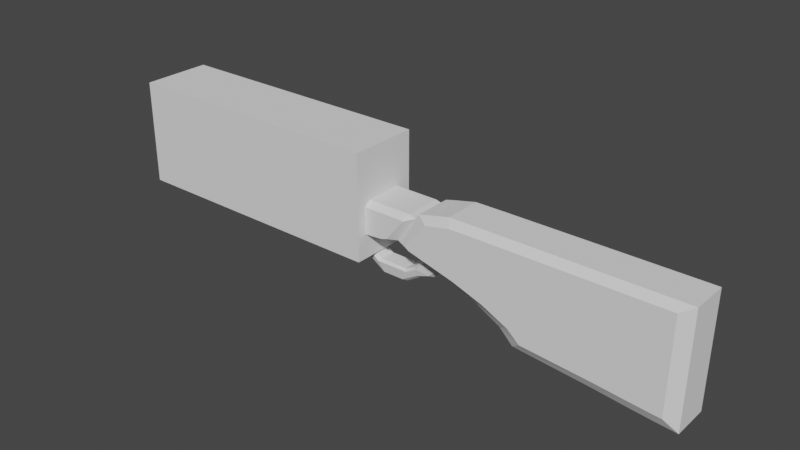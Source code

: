 # Source: magic_bullet.blend  (saved by Blender 3.3.6; exported with 4.5.12 LTS)
import bpy
from mathutils import Matrix  # noqa: F401  (used for matrix-valued properties, if any)

bpy.ops.wm.read_factory_settings(use_empty=True)
scene = bpy.context.scene
scene.name = 'Scene'

# ---- collections
col_collection = bpy.data.collections.new('Collection'); scene.collection.children.link(col_collection)

# ---- world
world_world = bpy.data.worlds.new('World'); scene.world = world_world
world_world.use_nodes = True; world_world.node_tree.nodes.clear()
_N = world_world.node_tree.nodes; _L = world_world.node_tree.links
n0 = _N.new('ShaderNodeOutputWorld'); n0.name = 'World Output'; n0.location = (300, 300)
n1 = _N.new('ShaderNodeBackground'); n1.name = 'Background'; n1.location = (10, 300)
n1.inputs[0].default_value = (0.05088, 0.05088, 0.05088, 1.0)
_L.new(n1.outputs[0], n0.inputs[0])
n0.is_active_output = True
world_world.color = (0.05088, 0.05088, 0.05088)
world_world.use_sun_shadow = False
world_world.sun_shadow_jitter_overblur = 0.0

# ---- meshes
me_cube_001 = bpy.data.meshes.new('Cube.001')
me_cube_001.from_pydata([(0.9334, -0.4895, -1.231), (0.9395, -0.4895, 0.7155), (0.9334, 0.4895, -1.231), (0.9395, 0.4895, 0.7155), (-0.376, 0.3667, 0.02275), (-0.2639, 0.3667, 0.6944), (-0.376, -0.3667, 0.02275), (-0.2639, -0.3667, 0.6944), (0.2921, 0.4895, 0.7155), (0.2843, -0.4895, -0.9978), (0.2843, 0.4895, -0.9978), (0.2921, -0.4895, 0.7155), (0.09569, 0.4895, -0.5123), (0.04316, -0.4895, 0.7155), (0.04316, 0.4895, 0.7155), (0.09569, -0.4895, -0.5123), (0.7522, 0.4895, 0.7155), (0.7711, -0.4895, -1.173), (0.7711, 0.4895, -1.173), (0.7522, -0.4895, 0.7155), (0.8761, 0.4895, 0.7155), (0.8911, -0.4895, -1.219), (0.8911, 0.4895, -1.219), (0.8761, -0.4895, 0.7155), (0.6442, 0.4895, -1.12), (0.6261, -0.4895, 0.7155), (0.6261, 0.4895, 0.7155), (0.6442, -0.4895, -1.12), (0.1671, 0.4895, 0.7155), (0.2245, -0.4895, -0.774), (0.2245, 0.4895, -0.774), (0.1671, -0.4895, 0.7155), (-0.0575, 0.4895, -0.2892), (-0.08155, -0.4895, 0.7115), (-0.08155, 0.4895, 0.7115), (-0.0575, -0.4895, -0.2892), (-0.2943, 0.4895, -0.02445), (-0.1875, -0.4895, 0.6195), (-0.1875, 0.4895, 0.6195), (-0.2943, -0.4895, -0.02445), (0.8761, 0.3667, 0.8589), (1.0, 0.3667, 0.8589), (0.9935, 0.3667, -1.476), (1.0, -0.3667, 0.8589), (0.9935, -0.3667, -1.476), (0.8698, -0.3667, -1.435), (-0.3483, 0.3667, -0.06329), (-0.2315, -0.3667, 0.7319), (-0.3141, 0.4895, 0.03031), (0.1671, 0.3667, 0.8589), (-0.2072, -0.4895, 0.5993), (-0.3141, -0.4895, 0.03031), (-0.2072, 0.4895, 0.5993), (0.2921, 0.3667, 0.8589), (0.1671, -0.3667, -0.8974), (0.233, -0.3667, -1.175), (0.6205, 0.3667, -1.323), (0.233, 0.3667, -1.175), (0.6261, -0.3667, 0.8589), (0.2921, -0.3667, 0.8589), (0.1671, 0.3667, -0.8974), (0.04208, 0.3667, -0.6115), (0.1671, -0.3667, 0.8589), (0.04208, -0.3667, 0.8589), (-0.107, 0.3667, 0.8536), (0.04208, 0.3667, 0.8589), (-0.107, -0.3667, -0.367), (0.04208, -0.3667, -0.6115), (0.6261, 0.3667, 0.8589), (0.7522, 0.3667, 0.8589), (0.6205, -0.3667, -1.323), (0.7462, -0.3667, -1.382), (0.8698, 0.3667, -1.435), (0.7462, 0.3667, -1.382), (0.8761, -0.3667, 0.8589), (0.7522, -0.3667, 0.8589), (-0.107, 0.3667, -0.367), (-0.107, -0.3667, 0.8536), (-0.2315, 0.3667, 0.7319), (-0.3483, -0.3667, -0.06329)], [], [(22, 20, 3, 2), (42, 41, 43, 44), (72, 42, 44, 45), (78, 5, 7, 47), (39, 37, 50, 51), (27, 25, 11, 9), (68, 53, 59, 58), (60, 57, 55, 54), (30, 28, 8, 10), (32, 34, 14, 12), (76, 61, 67, 66), (29, 31, 13, 15), (49, 65, 63, 62), (40, 69, 75, 74), (21, 23, 19, 17), (56, 73, 71, 70), (24, 26, 16, 18), (0, 1, 23, 21), (41, 40, 74, 43), (73, 72, 45, 71), (18, 16, 20, 22), (10, 8, 26, 24), (57, 56, 70, 55), (69, 68, 58, 75), (17, 19, 25, 27), (53, 49, 62, 59), (9, 11, 31, 29), (12, 14, 28, 30), (61, 60, 54, 67), (46, 76, 66, 79), (36, 38, 34, 32), (15, 13, 33, 35), (65, 64, 77, 63), (48, 52, 38, 36), (4, 46, 79, 6), (35, 33, 37, 39), (64, 78, 47, 77), (3, 20, 40, 41), (2, 3, 41, 42), (1, 0, 44, 43), (0, 21, 45, 44), (48, 36, 46, 4), (50, 37, 47, 7), (51, 50, 7, 6), (52, 48, 4, 5), (8, 28, 49, 53), (9, 29, 54, 55), (10, 24, 56, 57), (11, 25, 58, 59), (12, 30, 60, 61), (13, 31, 62, 63), (14, 34, 64, 65), (15, 35, 66, 67), (16, 26, 68, 69), (17, 27, 70, 71), (18, 22, 72, 73), (19, 23, 74, 75), (20, 16, 69, 40), (21, 17, 71, 45), (22, 2, 42, 72), (23, 1, 43, 74), (24, 18, 73, 56), (25, 19, 75, 58), (26, 8, 53, 68), (27, 9, 55, 70), (28, 14, 65, 49), (29, 15, 67, 54), (30, 10, 57, 60), (31, 11, 59, 62), (32, 12, 61, 76), (33, 13, 63, 77), (34, 38, 78, 64), (35, 39, 79, 66), (36, 32, 76, 46), (37, 33, 77, 47), (38, 52, 5, 78), (39, 51, 6, 79)])
_uv = me_cube_001.uv_layers.new(name='UVMap')
_uv.uv.foreach_set('vector', [0.3819, 0.4872, 0.6184, 0.4845, 0.6185, 0.4925, 0.3818, 0.4925, 0.375, 0.5, 0.625, 0.5, 0.625, 0.75, 0.375, 0.75, 0.3595, 0.5, 0.375, 0.5, 0.375, 0.75, 0.3595, 0.75, 0.7468, 0.5, 0.75, 0.5, 0.75, 0.75, 0.7468, 0.75, 0.4151, 0.8678, 0.6039, 0.867, 0.5937, 0.868, 0.4166, 0.8702, 0.3823, 0.7958, 0.6181, 0.7967, 0.6176, 0.8123, 0.3827, 0.8105, 0.6717, 0.5, 0.6875, 0.5, 0.6875, 0.75, 0.6717, 0.75, 0.2969, 0.5, 0.3125, 0.5, 0.3125, 0.75, 0.2969, 0.75, 0.4039, 0.4339, 0.6164, 0.4219, 0.6176, 0.4376, 0.4028, 0.4479, 0.3934, 0.3933, 0.6092, 0.393, 0.6148, 0.4064, 0.3937, 0.4119, 0.2656, 0.5, 0.2812, 0.5, 0.2812, 0.75, 0.2656, 0.75, 0.3955, 0.8209, 0.6164, 0.8281, 0.6148, 0.8436, 0.3971, 0.837, 0.7031, 0.5, 0.7188, 0.5, 0.7188, 0.75, 0.7031, 0.75, 0.6405, 0.5, 0.656, 0.5, 0.656, 0.75, 0.6405, 0.75, 0.3821, 0.7628, 0.6184, 0.7655, 0.6183, 0.781, 0.3823, 0.7779, 0.3283, 0.5, 0.344, 0.5, 0.344, 0.75, 0.3283, 0.75, 0.3826, 0.4562, 0.6181, 0.4533, 0.6183, 0.469, 0.3824, 0.4721, 0.3818, 0.7575, 0.6185, 0.7575, 0.6184, 0.7655, 0.3821, 0.7628, 0.625, 0.5, 0.6405, 0.5, 0.6405, 0.75, 0.625, 0.75, 0.344, 0.5, 0.3595, 0.5, 0.3595, 0.75, 0.344, 0.75, 0.3824, 0.4721, 0.6183, 0.469, 0.6184, 0.4845, 0.3819, 0.4872, 0.4028, 0.4479, 0.6176, 0.4376, 0.6181, 0.4533, 0.3826, 0.4562, 0.3125, 0.5, 0.3283, 0.5, 0.3283, 0.75, 0.3125, 0.75, 0.656, 0.5, 0.6717, 0.5, 0.6717, 0.75, 0.656, 0.75, 0.3823, 0.7779, 0.6183, 0.781, 0.6181, 0.7967, 0.3823, 0.7958, 0.6875, 0.5, 0.7031, 0.5, 0.7031, 0.75, 0.6875, 0.75, 0.3827, 0.8105, 0.6176, 0.8123, 0.6164, 0.8281, 0.3955, 0.8209, 0.3937, 0.4119, 0.6148, 0.4064, 0.6164, 0.4219, 0.4039, 0.4339, 0.2812, 0.5, 0.2969, 0.5, 0.2969, 0.75, 0.2812, 0.75, 0.2532, 0.5, 0.2656, 0.5, 0.2656, 0.75, 0.2532, 0.75, 0.3971, 0.3807, 0.5959, 0.3839, 0.6092, 0.393, 0.3934, 0.3933, 0.3971, 0.837, 0.6148, 0.8436, 0.6092, 0.857, 0.3934, 0.8567, 0.7188, 0.5, 0.7344, 0.5, 0.7344, 0.75, 0.7188, 0.75, 0.4166, 0.3798, 0.5937, 0.382, 0.5959, 0.3839, 0.3971, 0.3807, 0.25, 0.5, 0.2532, 0.5, 0.2532, 0.75, 0.25, 0.75, 0.3934, 0.8567, 0.6092, 0.857, 0.6039, 0.867, 0.4151, 0.8678, 0.7344, 0.5, 0.7468, 0.5, 0.7468, 0.75, 0.7344, 0.75, 0.6185, 0.4925, 0.6184, 0.4845, 0.625, 0.4845, 0.625, 0.5, 0.3818, 0.4925, 0.6185, 0.4925, 0.625, 0.5, 0.375, 0.5, 0.6185, 0.7575, 0.3818, 0.7575, 0.375, 0.75, 0.625, 0.75, 0.3818, 0.7575, 0.3821, 0.7628, 0.375, 0.7655, 0.375, 0.75, 0.4166, 0.3798, 0.3971, 0.3807, 0.375, 0.3782, 0.375, 0.375, 0.5937, 0.868, 0.6039, 0.867, 0.625, 0.8718, 0.625, 0.875, 0.4166, 0.8702, 0.5937, 0.868, 0.625, 0.875, 0.375, 0.875, 0.5937, 0.382, 0.4166, 0.3798, 0.375, 0.375, 0.625, 0.375, 0.6176, 0.4376, 0.6164, 0.4219, 0.625, 0.4219, 0.625, 0.4375, 0.3827, 0.8105, 0.3955, 0.8209, 0.375, 0.8281, 0.375, 0.8125, 0.4028, 0.4479, 0.3826, 0.4562, 0.375, 0.4533, 0.375, 0.4375, 0.6176, 0.8123, 0.6181, 0.7967, 0.625, 0.7967, 0.625, 0.8125, 0.3937, 0.4119, 0.4039, 0.4339, 0.375, 0.4219, 0.375, 0.4062, 0.6148, 0.8436, 0.6164, 0.8281, 0.625, 0.8281, 0.625, 0.8438, 0.6148, 0.4064, 0.6092, 0.393, 0.625, 0.3906, 0.625, 0.4062, 0.3971, 0.837, 0.3934, 0.8567, 0.375, 0.8594, 0.375, 0.8438, 0.6183, 0.469, 0.6181, 0.4533, 0.625, 0.4533, 0.625, 0.469, 0.3823, 0.7779, 0.3823, 0.7958, 0.375, 0.7967, 0.375, 0.781, 0.3824, 0.4721, 0.3819, 0.4872, 0.375, 0.4845, 0.375, 0.469, 0.6183, 0.781, 0.6184, 0.7655, 0.625, 0.7655, 0.625, 0.781, 0.6184, 0.4845, 0.6183, 0.469, 0.625, 0.469, 0.625, 0.4845, 0.3821, 0.7628, 0.3823, 0.7779, 0.375, 0.781, 0.375, 0.7655, 0.3819, 0.4872, 0.3818, 0.4925, 0.375, 0.5, 0.375, 0.4845, 0.6184, 0.7655, 0.6185, 0.7575, 0.625, 0.75, 0.625, 0.7655, 0.3826, 0.4562, 0.3824, 0.4721, 0.375, 0.469, 0.375, 0.4533, 0.6181, 0.7967, 0.6183, 0.781, 0.625, 0.781, 0.625, 0.7967, 0.6181, 0.4533, 0.6176, 0.4376, 0.625, 0.4375, 0.625, 0.4533, 0.3823, 0.7958, 0.3827, 0.8105, 0.375, 0.8125, 0.375, 0.7967, 0.6164, 0.4219, 0.6148, 0.4064, 0.625, 0.4062, 0.625, 0.4219, 0.3955, 0.8209, 0.3971, 0.837, 0.375, 0.8438, 0.375, 0.8281, 0.4039, 0.4339, 0.4028, 0.4479, 0.375, 0.4375, 0.375, 0.4219, 0.6164, 0.8281, 0.6176, 0.8123, 0.625, 0.8125, 0.625, 0.8281, 0.3934, 0.3933, 0.3937, 0.4119, 0.375, 0.4062, 0.375, 0.3906, 0.6092, 0.857, 0.6148, 0.8436, 0.625, 0.8438, 0.625, 0.8594, 0.6092, 0.393, 0.5959, 0.3839, 0.625, 0.3782, 0.625, 0.3906, 0.3934, 0.8567, 0.4151, 0.8678, 0.375, 0.8718, 0.375, 0.8594, 0.3971, 0.3807, 0.3934, 0.3933, 0.375, 0.3906, 0.375, 0.3782, 0.6039, 0.867, 0.6092, 0.857, 0.625, 0.8594, 0.625, 0.8718, 0.5959, 0.3839, 0.5937, 0.382, 0.625, 0.375, 0.625, 0.3782, 0.4151, 0.8678, 0.4166, 0.8702, 0.375, 0.875, 0.375, 0.8718])
me_cube_001.update()
me_cube_003 = bpy.data.meshes.new('Cube.003')
me_cube_003.from_pydata([(-0.4594, -0.4895, -0.1477), (-0.4594, -0.4895, 0.02524), (-0.4594, 0.4895, -0.1477), (-0.4594, 0.4895, 0.02524), (0.3512, 0.4895, -0.1149), (0.4405, 0.4895, 0.3592), (0.3512, -0.4895, -0.1149), (0.4405, -0.4895, 0.3592), (-0.02462, 0.4895, -0.47), (0.01863, -0.4895, 0.3696), (0.01863, 0.4895, 0.3696), (-0.02462, -0.4895, -0.47), (-0.263, 0.4895, -0.7399), (-0.2314, -0.4895, 0.3696), (-0.2314, 0.4895, 0.3696), (-0.263, -0.4895, -0.7399), (0.2686, 0.4895, 0.3696), (0.2231, -0.4895, -0.1857), (0.2231, 0.4895, -0.1857), (0.2686, -0.4895, 0.3696), (0.4307, 0.4895, 0.3696), (0.3195, -0.4895, -0.1531), (0.3195, 0.4895, -0.1531), (0.4307, -0.4895, 0.3696), (0.1088, 0.4895, -0.271), (0.1436, -0.4895, 0.3696), (0.1436, 0.4895, 0.3696), (0.1088, -0.4895, -0.271), (-0.1064, 0.4895, 0.3696), (-0.1304, -0.4895, -0.7158), (-0.1304, 0.4895, -0.7158), (-0.1064, -0.4895, 0.3696), (-0.3143, 0.4895, -0.5953), (-0.3251, -0.4895, 0.3696), (-0.3251, 0.4895, 0.3696), (-0.3143, -0.4895, -0.5953), (-0.5034, -0.3667, -0.1594), (-0.5034, -0.3667, 0.04897), (-0.5034, 0.3667, 0.04897), (-0.5034, 0.3667, -0.1594), (-0.3564, 0.3667, -0.6697), (-0.3564, -0.3667, 0.4732), (0.4513, 0.3667, 0.4732), (0.4872, 0.3667, 0.4301), (0.3472, -0.3667, -0.1957), (0.3928, -0.3667, -0.1338), (0.4872, -0.3667, 0.4301), (0.3928, 0.3667, -0.1338), (0.1427, 0.3667, -0.3208), (0.0151, 0.3667, -0.5352), (0.1436, -0.3667, 0.4732), (0.01863, -0.3667, 0.4732), (-0.1064, 0.3667, 0.4732), (0.01863, 0.3667, 0.4732), (-0.09791, -0.3667, -0.8309), (0.0151, -0.3667, -0.5352), (-0.09791, 0.3667, -0.8309), (-0.2931, 0.3667, -0.8708), (-0.1064, -0.3667, 0.4732), (-0.2314, -0.3667, 0.4732), (-0.3564, 0.3667, 0.4732), (-0.2314, 0.3667, 0.4732), (-0.3564, -0.3667, -0.6697), (-0.2931, -0.3667, -0.8708), (0.1436, 0.3667, 0.4732), (0.2686, 0.3667, 0.4732), (0.1427, -0.3667, -0.3208), (0.2457, -0.3667, -0.2343), (0.3472, 0.3667, -0.1957), (0.2457, 0.3667, -0.2343), (0.4513, -0.3667, 0.4732), (0.2686, -0.3667, 0.4732)], [], [(36, 37, 38, 39), (35, 33, 1, 0), (60, 38, 37, 41), (68, 47, 45, 44), (22, 20, 5, 4), (30, 28, 10, 8), (56, 49, 55, 54), (64, 53, 51, 50), (27, 25, 9, 11), (40, 57, 63, 62), (32, 34, 14, 12), (52, 61, 59, 58), (29, 31, 13, 15), (21, 23, 19, 17), (42, 65, 71, 70), (24, 26, 16, 18), (48, 69, 67, 66), (43, 46, 45, 47), (43, 42, 70, 46), (6, 7, 23, 21), (18, 16, 20, 22), (69, 68, 44, 67), (49, 48, 66, 55), (8, 10, 26, 24), (17, 19, 25, 27), (65, 64, 50, 71), (11, 9, 31, 29), (53, 52, 58, 51), (57, 56, 54, 63), (12, 14, 28, 30), (2, 3, 34, 32), (39, 40, 62, 36), (61, 60, 41, 59), (15, 13, 33, 35), (0, 1, 37, 36), (3, 2, 39, 38), (2, 32, 40, 39), (1, 33, 41, 37), (5, 20, 42, 43), (6, 21, 44, 45), (7, 6, 45, 46), (4, 5, 43, 47), (8, 24, 48, 49), (9, 25, 50, 51), (10, 28, 52, 53), (11, 29, 54, 55), (12, 30, 56, 57), (13, 31, 58, 59), (14, 34, 60, 61), (15, 35, 62, 63), (16, 26, 64, 65), (17, 27, 66, 67), (18, 22, 68, 69), (19, 23, 70, 71), (20, 16, 65, 42), (21, 17, 67, 44), (22, 4, 47, 68), (23, 7, 46, 70), (24, 18, 69, 48), (25, 19, 71, 50), (26, 10, 53, 64), (27, 11, 55, 66), (28, 14, 61, 52), (29, 15, 63, 54), (30, 8, 49, 56), (31, 9, 51, 58), (32, 12, 57, 40), (33, 13, 59, 41), (34, 3, 38, 60), (35, 0, 36, 62)])
_uv = me_cube_003.uv_layers.new(name='UVMap')
_uv.uv.foreach_set('vector', [0.375, 0.0, 0.625, 0.0, 0.625, 0.25, 0.375, 0.25, 0.4034, 0.9799, 0.6159, 0.9804, 0.5801, 0.9953, 0.4252, 0.9953, 0.8594, 0.5, 0.875, 0.5, 0.875, 0.75, 0.8594, 0.75, 0.2344, 0.5, 0.25, 0.5, 0.25, 0.75, 0.2344, 0.75, 0.408, 0.345, 0.6087, 0.3581, 0.6035, 0.3586, 0.4096, 0.3557, 0.3976, 0.2925, 0.6166, 0.2968, 0.6141, 0.3125, 0.3994, 0.3071, 0.1719, 0.5, 0.1875, 0.5, 0.1875, 0.75, 0.1719, 0.75, 0.7969, 0.5, 0.8125, 0.5, 0.8125, 0.75, 0.7969, 0.75, 0.3981, 0.9261, 0.6112, 0.9219, 0.6141, 0.9375, 0.3952, 0.9424, 0.1406, 0.5, 0.1562, 0.5, 0.1562, 0.75, 0.1406, 0.75, 0.3994, 0.2747, 0.5988, 0.269, 0.6168, 0.2815, 0.3983, 0.2871, 0.8281, 0.5, 0.8438, 0.5, 0.8438, 0.75, 0.8281, 0.75, 0.3835, 0.9558, 0.6166, 0.9532, 0.6169, 0.9685, 0.3835, 0.9665, 0.3927, 0.8956, 0.6041, 0.8957, 0.6094, 0.9061, 0.3913, 0.9097, 0.7656, 0.5, 0.7812, 0.5, 0.7812, 0.75, 0.7656, 0.75, 0.3921, 0.3231, 0.6112, 0.3281, 0.6094, 0.3439, 0.3945, 0.3402, 0.2031, 0.5, 0.2188, 0.5, 0.2188, 0.75, 0.2031, 0.75, 0.75, 0.5, 0.625, 0.875, 0.25, 0.75, 0.375, 0.375, 0.75, 0.5, 0.7656, 0.5, 0.7656, 0.75, 0.75, 0.75, 0.4096, 0.8943, 0.6035, 0.8914, 0.6041, 0.8957, 0.3927, 0.8956, 0.3945, 0.3402, 0.6094, 0.3439, 0.6087, 0.3581, 0.408, 0.345, 0.2188, 0.5, 0.2344, 0.5, 0.2344, 0.75, 0.2188, 0.75, 0.1875, 0.5, 0.2031, 0.5, 0.2031, 0.75, 0.1875, 0.75, 0.3994, 0.3071, 0.6141, 0.3125, 0.6112, 0.3281, 0.3921, 0.3231, 0.3913, 0.9097, 0.6094, 0.9061, 0.6112, 0.9219, 0.3981, 0.9261, 0.7812, 0.5, 0.7969, 0.5, 0.7969, 0.75, 0.7812, 0.75, 0.3952, 0.9424, 0.6141, 0.9375, 0.6166, 0.9532, 0.3835, 0.9558, 0.8125, 0.5, 0.8281, 0.5, 0.8281, 0.75, 0.8125, 0.75, 0.1562, 0.5, 0.1719, 0.5, 0.1719, 0.75, 0.1562, 0.75, 0.3983, 0.2871, 0.6168, 0.2815, 0.6166, 0.2968, 0.3976, 0.2925, 0.4252, 0.2547, 0.5801, 0.2547, 0.5988, 0.269, 0.3994, 0.2747, 0.125, 0.5, 0.1406, 0.5, 0.1406, 0.75, 0.125, 0.75, 0.8438, 0.5, 0.8594, 0.5, 0.8594, 0.75, 0.8438, 0.75, 0.3835, 0.9665, 0.6169, 0.9685, 0.6159, 0.9804, 0.4034, 0.9799, 0.4252, 0.9953, 0.5801, 0.9953, 0.625, 1.0, 0.375, 1.0, 0.5801, 0.2547, 0.4252, 0.2547, 0.375, 0.25, 0.625, 0.25, 0.4252, 0.2547, 0.3994, 0.2747, 0.375, 0.2656, 0.375, 0.25, 0.5801, 0.9953, 0.6159, 0.9804, 0.625, 0.9844, 0.625, 1.0, 0.6035, 0.3586, 0.6087, 0.3581, 0.625, 0.3594, 0.625, 0.375, 0.4096, 0.8943, 0.3927, 0.8956, 0.375, 0.8906, 0.375, 0.875, 0.6035, 0.8914, 0.4096, 0.8943, 0.375, 0.875, 0.625, 0.875, 0.4096, 0.3557, 0.6035, 0.3586, 0.625, 0.375, 0.375, 0.375, 0.3994, 0.3071, 0.3921, 0.3231, 0.375, 0.3281, 0.375, 0.3125, 0.6141, 0.9375, 0.6112, 0.9219, 0.625, 0.9219, 0.625, 0.9375, 0.6141, 0.3125, 0.6166, 0.2968, 0.625, 0.2969, 0.625, 0.3125, 0.3952, 0.9424, 0.3835, 0.9558, 0.375, 0.9531, 0.375, 0.9375, 0.3983, 0.2871, 0.3976, 0.2925, 0.375, 0.2969, 0.375, 0.2812, 0.6169, 0.9685, 0.6166, 0.9532, 0.625, 0.9531, 0.625, 0.9688, 0.6168, 0.2815, 0.5988, 0.269, 0.625, 0.2656, 0.625, 0.2812, 0.3835, 0.9665, 0.4034, 0.9799, 0.375, 0.9844, 0.375, 0.9688, 0.6094, 0.3439, 0.6112, 0.3281, 0.625, 0.3281, 0.625, 0.3438, 0.3913, 0.9097, 0.3981, 0.9261, 0.375, 0.9219, 0.375, 0.9062, 0.3945, 0.3402, 0.408, 0.345, 0.375, 0.3594, 0.375, 0.3438, 0.6094, 0.9061, 0.6041, 0.8957, 0.625, 0.8906, 0.625, 0.9062, 0.6087, 0.3581, 0.6094, 0.3439, 0.625, 0.3438, 0.625, 0.3594, 0.3927, 0.8956, 0.3913, 0.9097, 0.375, 0.9062, 0.375, 0.8906, 0.408, 0.345, 0.4096, 0.3557, 0.375, 0.375, 0.375, 0.3594, 0.6041, 0.8957, 0.6035, 0.8914, 0.625, 0.875, 0.625, 0.8906, 0.3921, 0.3231, 0.3945, 0.3402, 0.375, 0.3438, 0.375, 0.3281, 0.6112, 0.9219, 0.6094, 0.9061, 0.625, 0.9062, 0.625, 0.9219, 0.6112, 0.3281, 0.6141, 0.3125, 0.625, 0.3125, 0.625, 0.3281, 0.3981, 0.9261, 0.3952, 0.9424, 0.375, 0.9375, 0.375, 0.9219, 0.6166, 0.2968, 0.6168, 0.2815, 0.625, 0.2812, 0.625, 0.2969, 0.3835, 0.9558, 0.3835, 0.9665, 0.375, 0.9688, 0.375, 0.9531, 0.3976, 0.2925, 0.3994, 0.3071, 0.375, 0.3125, 0.375, 0.2969, 0.6166, 0.9532, 0.6141, 0.9375, 0.625, 0.9375, 0.625, 0.9531, 0.3994, 0.2747, 0.3983, 0.2871, 0.375, 0.2812, 0.375, 0.2656, 0.6159, 0.9804, 0.6169, 0.9685, 0.625, 0.9688, 0.625, 0.9844, 0.5988, 0.269, 0.5801, 0.2547, 0.625, 0.25, 0.625, 0.2656, 0.4034, 0.9799, 0.4252, 0.9953, 0.375, 1.0, 0.375, 0.9844])
me_cube_003.update()
me_cube = bpy.data.meshes.new('Cube')
me_cube.from_pydata([(-1.385, -0.6346, 4.481), (-1.145, -0.8175, 5.049), (-1.385, 0.6346, 4.481), (-1.145, 0.8175, 5.049), (1.2, -0.6346, 4.483), (1.001, -0.8175, 5.027), (1.2, 0.6346, 4.483), (1.001, 0.8175, 5.027), (-0.08043, 0.6558, -1.131), (-0.08043, 0.8175, 0.3275), (-0.08043, -0.6558, -1.131), (-0.08043, -0.8175, 0.3275), (-0.5203, 0.6558, 0.1503), (-0.5164, -0.8175, 1.269), (-0.5164, 0.8175, 1.269), (-0.5203, -0.6558, 0.1503), (0.4241, 0.8175, 1.267), (0.3993, -0.6558, 0.148), (0.3993, 0.6558, 0.148), (0.4241, -0.8175, 1.267), (0.5387, 0.8175, 2.465), (0.6434, -0.6558, 0.8347), (0.6434, 0.6558, 0.8347), (0.5387, -0.8175, 2.465), (-0.8375, 0.6558, 0.8379), (-0.6768, -0.8175, 2.463), (-0.6768, 0.8175, 2.463), (-0.8375, -0.6558, 0.8379), (-0.3881, 0.8175, 0.3275), (-0.2735, -0.6558, -1.131), (-0.2735, 0.6558, -1.131), (-0.3881, -0.8175, 0.3275), (0.1142, 0.6558, -1.131), (0.2219, -0.8175, 0.3275), (0.2219, 0.8175, 0.3275), (0.1142, -0.6558, -1.131), (-1.455, -0.3553, 4.49), (-1.118, -0.6131, 5.287), (-1.118, 0.6131, 5.287), (-1.455, 0.3553, 4.49), (-0.9036, 0.3672, 0.6699), (0.471, 0.6131, 2.474), (0.9779, 0.6131, 5.287), (1.27, 0.3553, 4.49), (0.9779, -0.6131, 5.287), (1.27, -0.3553, 4.49), (0.7099, -0.3672, 0.6699), (-0.6092, -0.6131, 2.474), (0.1696, 0.3672, -1.368), (-0.08043, 0.3672, -1.368), (-0.3304, 0.6131, 0.5855), (-0.08043, 0.6131, 0.5855), (-0.3304, -0.3672, -1.368), (-0.08043, -0.3672, -1.368), (0.1696, -0.6131, 0.5855), (-0.08043, -0.6131, 0.5855), (-0.3304, 0.3672, -1.368), (-0.5858, 0.3672, 0.0233), (-0.3304, -0.6131, 0.5855), (-0.4488, -0.6131, 1.279), (-0.6092, 0.6131, 2.474), (-0.4488, 0.6131, 1.279), (-0.9036, -0.3672, 0.6699), (-0.5858, -0.3672, 0.0233), (0.1696, 0.6131, 0.5855), (0.3566, 0.6131, 1.279), (0.1696, -0.3672, -1.368), (0.4651, -0.3672, 0.0233), (0.7099, 0.3672, 0.6699), (0.4651, 0.3672, 0.0233), (0.471, -0.6131, 2.474), (0.3566, -0.6131, 1.279)], [], [(36, 37, 38, 39), (22, 20, 7, 6), (43, 42, 44, 45), (27, 25, 1, 0), (68, 43, 45, 46), (60, 38, 37, 47), (64, 51, 55, 54), (56, 49, 53, 52), (35, 33, 11, 10), (30, 28, 9, 8), (24, 26, 14, 12), (40, 57, 63, 62), (50, 61, 59, 58), (29, 31, 13, 15), (21, 23, 19, 17), (41, 65, 71, 70), (48, 69, 67, 66), (32, 34, 16, 18), (42, 41, 70, 44), (4, 5, 23, 21), (69, 68, 46, 67), (18, 16, 20, 22), (39, 40, 62, 36), (2, 3, 26, 24), (61, 60, 47, 59), (15, 13, 25, 27), (10, 11, 31, 29), (51, 50, 58, 55), (12, 14, 28, 30), (57, 56, 52, 63), (8, 9, 34, 32), (49, 48, 66, 53), (17, 19, 33, 35), (65, 64, 54, 71), (0, 1, 37, 36), (3, 2, 39, 38), (2, 24, 40, 39), (7, 20, 41, 42), (6, 7, 42, 43), (5, 4, 45, 44), (4, 21, 46, 45), (1, 25, 47, 37), (8, 32, 48, 49), (9, 28, 50, 51), (10, 29, 52, 53), (11, 33, 54, 55), (12, 30, 56, 57), (13, 31, 58, 59), (14, 26, 60, 61), (15, 27, 62, 63), (16, 34, 64, 65), (17, 35, 66, 67), (18, 22, 68, 69), (19, 23, 70, 71), (20, 16, 65, 41), (21, 17, 67, 46), (22, 6, 43, 68), (23, 5, 44, 70), (24, 12, 57, 40), (25, 13, 59, 47), (26, 3, 38, 60), (27, 0, 36, 62), (28, 14, 61, 50), (29, 15, 63, 52), (30, 8, 49, 56), (31, 11, 55, 58), (32, 18, 69, 48), (33, 19, 71, 54), (34, 9, 51, 64), (35, 10, 53, 66)])
_uv = me_cube.uv_layers.new(name='UVMap')
_uv.uv.foreach_set('vector', [0.375, 0.0, 0.625, 0.0, 0.625, 0.25, 0.375, 0.25, 0.409, 0.4668, 0.5848, 0.4763, 0.5853, 0.4985, 0.4151, 0.4986, 0.375, 0.5, 0.625, 0.5, 0.625, 0.75, 0.375, 0.75, 0.4059, 0.9671, 0.5942, 0.9745, 0.589, 0.9986, 0.4113, 0.9987, 0.3438, 0.5, 0.375, 0.5, 0.375, 0.75, 0.3438, 0.75, 0.8438, 0.5, 0.875, 0.5, 0.875, 0.75, 0.8438, 0.75, 0.7188, 0.5, 0.75, 0.5, 0.75, 0.75, 0.7188, 0.75, 0.2188, 0.5, 0.25, 0.5, 0.25, 0.75, 0.2188, 0.75, 0.3837, 0.8507, 0.5869, 0.8372, 0.6163, 0.875, 0.3837, 0.875, 0.3837, 0.3509, 0.5753, 0.3346, 0.6163, 0.375, 0.3837, 0.375, 0.3972, 0.2862, 0.5943, 0.2794, 0.5758, 0.3023, 0.4022, 0.3177, 0.1562, 0.5, 0.1875, 0.5, 0.1875, 0.75, 0.1562, 0.75, 0.7812, 0.5, 0.8125, 0.5, 0.8125, 0.75, 0.7812, 0.75, 0.4235, 0.8992, 0.6163, 0.9135, 0.5897, 0.9435, 0.4233, 0.93, 0.4035, 0.7878, 0.5911, 0.7792, 0.5848, 0.8044, 0.4083, 0.8193, 0.6562, 0.5, 0.6875, 0.5, 0.6875, 0.75, 0.6562, 0.75, 0.2812, 0.5, 0.3125, 0.5, 0.3125, 0.75, 0.2812, 0.75, 0.417, 0.4003, 0.6163, 0.4128, 0.5802, 0.4452, 0.4178, 0.4309, 0.625, 0.5, 0.6562, 0.5, 0.6562, 0.75, 0.625, 0.75, 0.4151, 0.7514, 0.5853, 0.7515, 0.5911, 0.7792, 0.4035, 0.7878, 0.3125, 0.5, 0.3438, 0.5, 0.3438, 0.75, 0.3125, 0.75, 0.4178, 0.4309, 0.5802, 0.4452, 0.5848, 0.4763, 0.409, 0.4668, 0.125, 0.5, 0.1562, 0.5, 0.1562, 0.75, 0.125, 0.75, 0.4113, 0.2513, 0.589, 0.2514, 0.5943, 0.2794, 0.3972, 0.2862, 0.8125, 0.5, 0.8438, 0.5, 0.8438, 0.75, 0.8125, 0.75, 0.4233, 0.93, 0.5897, 0.9435, 0.5942, 0.9745, 0.4059, 0.9671, 0.3837, 0.875, 0.6163, 0.875, 0.6163, 0.9135, 0.4235, 0.8992, 0.75, 0.5, 0.7812, 0.5, 0.7812, 0.75, 0.75, 0.75, 0.4022, 0.3177, 0.5758, 0.3023, 0.5753, 0.3346, 0.3837, 0.3509, 0.1875, 0.5, 0.2188, 0.5, 0.2188, 0.75, 0.1875, 0.75, 0.3837, 0.375, 0.6163, 0.375, 0.6163, 0.4128, 0.417, 0.4003, 0.25, 0.5, 0.2812, 0.5, 0.2812, 0.75, 0.25, 0.75, 0.4083, 0.8193, 0.5848, 0.8044, 0.5869, 0.8372, 0.3837, 0.8507, 0.6875, 0.5, 0.7188, 0.5, 0.7188, 0.75, 0.6875, 0.75, 0.4113, 0.9987, 0.589, 0.9986, 0.625, 1.0, 0.375, 1.0, 0.589, 0.2514, 0.4113, 0.2513, 0.375, 0.25, 0.625, 0.25, 0.4113, 0.2513, 0.3972, 0.2862, 0.375, 0.2812, 0.375, 0.25, 0.5853, 0.4985, 0.5848, 0.4763, 0.625, 0.4688, 0.625, 0.5, 0.4151, 0.4986, 0.5853, 0.4985, 0.625, 0.5, 0.375, 0.5, 0.5853, 0.7515, 0.4151, 0.7514, 0.375, 0.75, 0.625, 0.75, 0.4151, 0.7514, 0.4035, 0.7878, 0.375, 0.7812, 0.375, 0.75, 0.589, 0.9986, 0.5942, 0.9745, 0.625, 0.9688, 0.625, 1.0, 0.3837, 0.375, 0.417, 0.4003, 0.375, 0.4062, 0.375, 0.375, 0.6163, 0.375, 0.5753, 0.3346, 0.625, 0.3438, 0.625, 0.375, 0.3837, 0.875, 0.4235, 0.8992, 0.375, 0.9062, 0.375, 0.875, 0.6163, 0.875, 0.5869, 0.8372, 0.625, 0.8438, 0.625, 0.875, 0.4022, 0.3177, 0.3837, 0.3509, 0.375, 0.3438, 0.375, 0.3125, 0.5897, 0.9435, 0.6163, 0.9135, 0.625, 0.9062, 0.625, 0.9375, 0.5758, 0.3023, 0.5943, 0.2794, 0.625, 0.2812, 0.625, 0.3125, 0.4233, 0.93, 0.4059, 0.9671, 0.375, 0.9688, 0.375, 0.9375, 0.5802, 0.4452, 0.6163, 0.4128, 0.625, 0.4062, 0.625, 0.4375, 0.4083, 0.8193, 0.3837, 0.8507, 0.375, 0.8438, 0.375, 0.8125, 0.4178, 0.4309, 0.409, 0.4668, 0.375, 0.4688, 0.375, 0.4375, 0.5848, 0.8044, 0.5911, 0.7792, 0.625, 0.7812, 0.625, 0.8125, 0.5848, 0.4763, 0.5802, 0.4452, 0.625, 0.4375, 0.625, 0.4688, 0.4035, 0.7878, 0.4083, 0.8193, 0.375, 0.8125, 0.375, 0.7812, 0.409, 0.4668, 0.4151, 0.4986, 0.375, 0.5, 0.375, 0.4688, 0.5911, 0.7792, 0.5853, 0.7515, 0.625, 0.75, 0.625, 0.7812, 0.3972, 0.2862, 0.4022, 0.3177, 0.375, 0.3125, 0.375, 0.2812, 0.5942, 0.9745, 0.5897, 0.9435, 0.625, 0.9375, 0.625, 0.9688, 0.5943, 0.2794, 0.589, 0.2514, 0.625, 0.25, 0.625, 0.2812, 0.4059, 0.9671, 0.4113, 0.9987, 0.375, 1.0, 0.375, 0.9688, 0.5753, 0.3346, 0.5758, 0.3023, 0.625, 0.3125, 0.625, 0.3438, 0.4235, 0.8992, 0.4233, 0.93, 0.375, 0.9375, 0.375, 0.9062, 0.3837, 0.3509, 0.3837, 0.375, 0.375, 0.375, 0.375, 0.3438, 0.6163, 0.9135, 0.6163, 0.875, 0.625, 0.875, 0.625, 0.9062, 0.417, 0.4003, 0.4178, 0.4309, 0.375, 0.4375, 0.375, 0.4062, 0.5869, 0.8372, 0.5848, 0.8044, 0.625, 0.8125, 0.625, 0.8438, 0.6163, 0.4128, 0.6163, 0.375, 0.625, 0.375, 0.625, 0.4062, 0.3837, 0.8507, 0.3837, 0.875, 0.375, 0.875, 0.375, 0.8438])
me_cube.update()
me_cube_002 = bpy.data.meshes.new('Cube.002')
me_cube_002.from_pydata([(-1.0, -1.0, -1.0), (-1.0, -1.0, 1.0), (-1.0, 1.0, -1.0), (-1.0, 1.0, 1.0), (1.0, -1.0, -1.0), (1.0, -1.0, 1.0), (1.0, 1.0, -1.0), (1.0, 1.0, 1.0)], [], [(0, 1, 3, 2), (2, 3, 7, 6), (6, 7, 5, 4), (4, 5, 1, 0), (2, 6, 4, 0), (7, 3, 1, 5)])
_uv = me_cube_002.uv_layers.new(name='UVMap')
_uv.uv.foreach_set('vector', [0.375, 0.0, 0.625, 0.0, 0.625, 0.25, 0.375, 0.25, 0.375, 0.25, 0.625, 0.25, 0.625, 0.5, 0.375, 0.5, 0.375, 0.5, 0.625, 0.5, 0.625, 0.75, 0.375, 0.75, 0.375, 0.75, 0.625, 0.75, 0.625, 1.0, 0.375, 1.0, 0.125, 0.5, 0.375, 0.5, 0.375, 0.75, 0.125, 0.75, 0.625, 0.5, 0.875, 0.5, 0.875, 0.75, 0.625, 0.75])
me_cube_002.update()

# ---- objects
ob_empty = bpy.data.objects.new('Empty', None)
ob_cube = bpy.data.objects.new('Cube', me_cube_001)
ob_empty_001 = bpy.data.objects.new('Empty.001', None)
ob_cube_001 = bpy.data.objects.new('Cube.001', me_cube_003)
ob_cube_002 = bpy.data.objects.new('Cube.002', me_cube)
ob_cube_003 = bpy.data.objects.new('Cube.003', me_cube_002)

# ---- transforms, parenting, visibility, modifiers, constraints
ob_empty.location = (0.0, 10.01, 0.0)
ob_empty.rotation_euler = (1.569, 0.0, 0.0)
ob_empty.empty_display_type = 'IMAGE'
ob_empty.empty_display_size = 5.0
ob_empty.hide_select = True
ob_cube.location = (1.703, 0.0, -0.09794)
ob_cube.scale = (0.58, 0.146, 0.1383)
ob_empty_001.location = (0.0, 9.535, 0.03281)
ob_empty_001.rotation_euler = (1.571, 0.0, 0.0)
ob_empty_001.scale = (1.628, 1.628, 1.0)
ob_empty_001.empty_display_type = 'IMAGE'
ob_empty_001.empty_display_size = 5.0
ob_empty_001.hide_select = True
ob_cube_001.location = (1.258, 0.0, -0.07594)
ob_cube_001.scale = (0.58, 0.146, 0.1383)
ob_cube_002.location = (1.456, 0.0, -0.2005)
ob_cube_002.scale = (0.1589, 0.03649, 0.02021)
ob_cube_003.location = (1.0, 0.0, -0.01984)
ob_cube_003.scale = (0.3924, 0.09997, 0.1509)

# ---- collection membership
col_collection.objects.link(ob_empty)
col_collection.objects.link(ob_cube)
col_collection.objects.link(ob_empty_001)
col_collection.objects.link(ob_cube_001)
col_collection.objects.link(ob_cube_002)
col_collection.objects.link(ob_cube_003)

# ---- scene / render settings (as saved in the file)
scene.frame_start = 1; scene.frame_end = 250; scene.frame_set(1)
scene.render.engine = 'BLENDER_EEVEE_NEXT'
scene.cycles.sampling_pattern = 'TABULATED_SOBOL'
scene.cycles.use_light_tree = False
scene.view_settings.view_transform = 'Filmic'
bpy.context.view_layer.update()

# ---- added for rendering (the .blend has no active camera and no usable light): camera, sun
cam_auto = bpy.data.cameras.new('AutoCamera')
cam_auto.lens = 50.0
cam_auto.sensor_width = 36.0
cam_auto.clip_end = 1000.0
ob_auto_camera = bpy.data.objects.new('AutoCamera', cam_auto)
scene.collection.objects.link(ob_auto_camera)
ob_auto_camera.location = (3.05746, -1.93412, 1.20392)
ob_auto_camera.rotation_euler = (1.09748, -7.21219e-08, 0.694738)
scene.camera = ob_auto_camera
light_auto_sun = bpy.data.lights.new('AutoSun', 'SUN')
light_auto_sun.energy = 3.0
light_auto_sun.angle = 0.0523599
ob_auto_sun = bpy.data.objects.new('AutoSun', light_auto_sun)
scene.collection.objects.link(ob_auto_sun)
ob_auto_sun.rotation_euler = (0.872665, 0.174533, 0.523599)
bpy.context.view_layer.update()
